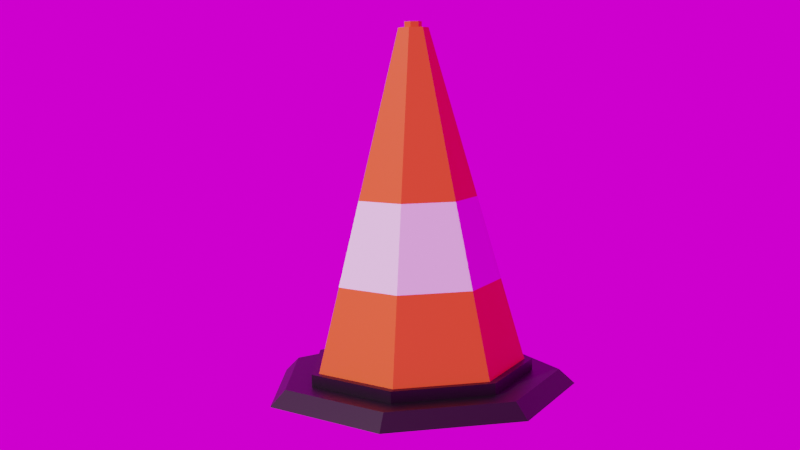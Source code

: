 # Source: Cone.blend  (saved by Blender 3.3.6; exported with 4.5.12 LTS)
import bpy
from mathutils import Matrix  # noqa: F401  (used for matrix-valued properties, if any)

bpy.ops.wm.read_factory_settings(use_empty=True)
scene = bpy.context.scene
scene.name = 'Scene'

# ---- collections
col_collection = bpy.data.collections.new('Collection'); scene.collection.children.link(col_collection)

# ---- images (referenced by path relative to the original .blend; pixels are not part of the script)
import os
ASSET_DIR = os.environ.get("B2B_ASSET_DIR", "")  # directory of the original .blend (textures are referenced by path, not embedded)
HERE = os.path.dirname(os.path.abspath(__file__))  # packed textures are extracted next to this script under _unpacked/

def load_image(name, relpath, width, height, colorspace="sRGB"):
    """Load a texture the original file referenced (path relative to the .blend, or extracted next to this script)."""
    p = next((c for c in (os.path.join(HERE, relpath), os.path.join(ASSET_DIR, relpath)) if relpath and os.path.exists(c)), "")
    if p:
        img = bpy.data.images.load(p, check_existing=True)
        img.name = name
    else:  # same state as the original file: an image datablock whose file is absent (Cycles renders it pink)
        img = bpy.data.images.new(name, width, height)
        img.source = "FILE"
        img.filepath = "//" + (relpath or name)
    img.colorspace_settings.name = colorspace
    return img
img_je_gray_02_4k_exr_001 = load_image('je_gray_02_4k.exr.001', 'je_gray_02_4k.exr', 1024, 1024, 'Linear Rec.709')

# ---- materials (node trees are filled in below, after node groups)
mat_material_004 = bpy.data.materials.new('Material.004')
mat_material_003 = bpy.data.materials.new('Material.003')
mat_material_002 = bpy.data.materials.new('Material.002')

# ---- material node trees
mat_material_004.use_nodes = True; mat_material_004.node_tree.nodes.clear()
_N = mat_material_004.node_tree.nodes; _L = mat_material_004.node_tree.links
n0 = _N.new('ShaderNodeBsdfPrincipled'); n0.name = 'Principled BSDF'; n0.location = (-78, 345)
n0.distribution = 'GGX'
n0.subsurface_method = 'RANDOM_WALK_SKIN'
n0.inputs[0].default_value = (0.8, 0.1142, 0.0002499, 1.0)
n0.inputs[3].default_value = 1.45
n0.inputs[27].default_value = (0.0, 0.0, 0.0, 1.0)
n0.inputs[28].default_value = 1.0
n1 = _N.new('ShaderNodeOutputMaterial'); n1.name = 'Material Output'; n1.location = (547, 282)
_L.new(n0.outputs[0], n1.inputs[0])
n1.is_active_output = True
mat_material_003.use_nodes = True; mat_material_003.node_tree.nodes.clear()
_N = mat_material_003.node_tree.nodes; _L = mat_material_003.node_tree.links
n0 = _N.new('ShaderNodeBsdfPrincipled'); n0.name = 'Principled BSDF'; n0.location = (10, 300)
n0.distribution = 'GGX'
n0.subsurface_method = 'RANDOM_WALK_SKIN'
n0.inputs[0].default_value = (0.0, 0.0, 0.0, 1.0)
n0.inputs[3].default_value = 1.45
n0.inputs[27].default_value = (0.0, 0.0, 0.0, 1.0)
n0.inputs[28].default_value = 1.0
n1 = _N.new('ShaderNodeOutputMaterial'); n1.name = 'Material Output'; n1.location = (300, 300)
_L.new(n0.outputs[0], n1.inputs[0])
n1.is_active_output = True

# ---- world
world_world = bpy.data.worlds.new('World'); scene.world = world_world
world_world.use_nodes = True; world_world.node_tree.nodes.clear()
_N = world_world.node_tree.nodes; _L = world_world.node_tree.links
n0 = _N.new('ShaderNodeOutputWorld'); n0.name = 'World Output'; n0.location = (300, 300)
n1 = _N.new('ShaderNodeBackground'); n1.name = 'Background'; n1.location = (10, 300)
n2 = _N.new('ShaderNodeTexEnvironment'); n2.name = 'Environment Texture'; n2.location = (-280, 280)
n2.image = img_je_gray_02_4k_exr_001
n2.interpolation = 'Closest'
_L.new(n1.outputs[0], n0.inputs[0])
_L.new(n2.outputs[0], n1.inputs[0])
n0.is_active_output = True
world_world.color = (0.05088, 0.05088, 0.05088)
world_world.use_sun_shadow = False
world_world.sun_shadow_jitter_overblur = 0.0

# ---- cameras
cam_camera = bpy.data.cameras.new('Camera')

# ---- meshes
me_cylinder = bpy.data.meshes.new('Cylinder')
me_cylinder.from_pydata([(0.0, 0.7534, -1.674), (0.589, 0.4697, -1.674), (0.7345, -0.1676, -1.674), (0.3269, -0.6788, -1.674), (-0.3269, -0.6788, -1.674), (-0.7345, -0.1676, -1.674), (-0.589, 0.4697, -1.674), (-9.465e-09, 0.06408, -21.23), (0.0501, 0.03995, -21.23), (0.06247, -0.01426, -21.23), (0.0278, -0.05774, -21.23), (-0.0278, -0.05774, -21.23), (-0.06247, -0.01426, -21.23), (-0.0501, 0.03995, -21.23), (-4.157e-09, 0.1099, -21.23), (0.08594, 0.06854, -21.23), (0.1072, -0.02446, -21.23), (0.04769, -0.09904, -21.23), (-0.04769, -0.09904, -21.23), (-0.1072, -0.02446, -21.23), (-0.08594, 0.06854, -21.23), (-6.095e-08, 0.06408, -21.57), (0.0501, 0.03995, -21.57), (0.06247, -0.01426, -21.57), (0.0278, -0.05774, -21.57), (-0.0278, -0.05774, -21.57), (-0.06247, -0.01426, -21.57), (-0.0501, 0.03995, -21.57), (-2.079e-09, 0.4316, -11.45), (-0.3375, 0.2691, -11.45), (-0.4208, -0.09605, -11.45), (-0.1873, -0.3889, -11.45), (0.1873, -0.3889, -11.45), (0.4208, -0.09605, -11.45), (0.3375, 0.2691, -11.45), (-0.4632, 0.3694, -6.563), (-0.2571, -0.5338, -6.563), (0.5777, -0.1318, -6.563), (-1.039e-09, 0.5925, -6.563), (-0.5777, -0.1318, -6.563), (0.2571, -0.5338, -6.563), (0.4632, 0.3694, -6.563)], [], [(28, 20, 29), (11, 24, 10), (30, 18, 31), (32, 16, 33), (34, 14, 28), (29, 19, 30), (31, 17, 32), (33, 15, 34), (7, 15, 8), (8, 16, 9), (9, 17, 10), (10, 18, 11), (12, 18, 19), (12, 20, 13), (13, 14, 7), (27, 22, 24), (9, 22, 8), (7, 27, 13), (12, 25, 11), (10, 23, 9), (8, 21, 7), (13, 26, 12), (0, 35, 6), (5, 36, 4), (3, 37, 2), (1, 38, 0), (6, 39, 5), (3, 36, 40), (1, 37, 41), (28, 14, 20), (11, 25, 24), (30, 19, 18), (32, 17, 16), (34, 15, 14), (29, 20, 19), (31, 18, 17), (33, 16, 15), (7, 14, 15), (8, 15, 16), (9, 16, 17), (10, 17, 18), (12, 11, 18), (12, 19, 20), (13, 20, 14), (27, 21, 22), (22, 23, 24), (24, 25, 26), (26, 27, 24), (9, 23, 22), (7, 21, 27), (12, 26, 25), (10, 24, 23), (8, 22, 21), (13, 27, 26), (0, 38, 35), (5, 39, 36), (3, 40, 37), (1, 41, 38), (6, 35, 39), (3, 4, 36), (1, 2, 37)])
_uv = me_cylinder.uv_layers.new(name='UVMap')
_uv.uv.foreach_set('vector', [0.75, 0.4308, 0.6086, 0.3627, 0.6086, 0.3627, 0.7043, 0.155, 0.7957, 0.155, 0.7957, 0.155, 0.5737, 0.2098, 0.6715, 0.0871, 0.6715, 0.0871, 0.8284, 0.0871, 0.9263, 0.2098, 0.9263, 0.2098, 0.8914, 0.3627, 0.75, 0.4308, 0.75, 0.4308, 0.6086, 0.3627, 0.5737, 0.2098, 0.5737, 0.2098, 0.6715, 0.0871, 0.8285, 0.0871, 0.8284, 0.0871, 0.9263, 0.2098, 0.8914, 0.3627, 0.8914, 0.3627, 0.75, 0.3554, 0.8914, 0.3627, 0.8324, 0.3157, 0.8324, 0.3157, 0.9263, 0.2098, 0.8528, 0.2265, 0.8528, 0.2265, 0.8285, 0.0871, 0.7957, 0.155, 0.7957, 0.155, 0.6715, 0.0871, 0.7043, 0.155, 0.6472, 0.2265, 0.6715, 0.0871, 0.5737, 0.2098, 0.6472, 0.2265, 0.6086, 0.3627, 0.6676, 0.3157, 0.6676, 0.3157, 0.75, 0.4308, 0.75, 0.3554, 0.6676, 0.3157, 0.8324, 0.3157, 0.7957, 0.155, 0.8528, 0.2265, 0.8324, 0.3157, 0.8324, 0.3157, 0.75, 0.3554, 0.6676, 0.3157, 0.6676, 0.3157, 0.6472, 0.2265, 0.7043, 0.155, 0.7043, 0.155, 0.7957, 0.155, 0.8528, 0.2265, 0.8528, 0.2265, 0.8324, 0.3157, 0.75, 0.3554, 0.75, 0.3554, 0.6676, 0.3157, 0.6472, 0.2265, 0.6472, 0.2265, 0.75, 0.4308, 0.6086, 0.3627, 0.6086, 0.3627, 0.5737, 0.2098, 0.6715, 0.0871, 0.6715, 0.0871, 0.8285, 0.0871, 0.9263, 0.2098, 0.9263, 0.2098, 0.8914, 0.3627, 0.75, 0.4308, 0.75, 0.4308, 0.6086, 0.3627, 0.5737, 0.2098, 0.5737, 0.2098, 0.8285, 0.0871, 0.6715, 0.0871, 0.8284, 0.0871, 0.8914, 0.3627, 0.9263, 0.2098, 0.8914, 0.3627, 0.75, 0.4308, 0.75, 0.4308, 0.6086, 0.3627, 0.7043, 0.155, 0.7043, 0.155, 0.7957, 0.155, 0.5737, 0.2098, 0.5737, 0.2098, 0.6715, 0.0871, 0.8284, 0.0871, 0.8285, 0.0871, 0.9263, 0.2098, 0.8914, 0.3627, 0.8914, 0.3627, 0.75, 0.4308, 0.6086, 0.3627, 0.6086, 0.3627, 0.5737, 0.2098, 0.6715, 0.0871, 0.6715, 0.0871, 0.8285, 0.0871, 0.9263, 0.2098, 0.9263, 0.2098, 0.8914, 0.3627, 0.75, 0.3554, 0.75, 0.4308, 0.8914, 0.3627, 0.8324, 0.3157, 0.8914, 0.3627, 0.9263, 0.2098, 0.8528, 0.2265, 0.9263, 0.2098, 0.8285, 0.0871, 0.7957, 0.155, 0.8285, 0.0871, 0.6715, 0.0871, 0.6472, 0.2265, 0.7043, 0.155, 0.6715, 0.0871, 0.6472, 0.2265, 0.5737, 0.2098, 0.6086, 0.3627, 0.6676, 0.3157, 0.6086, 0.3627, 0.75, 0.4308, 0.6676, 0.3157, 0.75, 0.3554, 0.8324, 0.3157, 0.8324, 0.3157, 0.8528, 0.2265, 0.7957, 0.155, 0.7957, 0.155, 0.7043, 0.155, 0.6472, 0.2265, 0.6472, 0.2265, 0.6676, 0.3157, 0.7957, 0.155, 0.8528, 0.2265, 0.8528, 0.2265, 0.8324, 0.3157, 0.75, 0.3554, 0.75, 0.3554, 0.6676, 0.3157, 0.6472, 0.2265, 0.6472, 0.2265, 0.7043, 0.155, 0.7957, 0.155, 0.7957, 0.155, 0.8528, 0.2265, 0.8324, 0.3157, 0.8324, 0.3157, 0.75, 0.3554, 0.6676, 0.3157, 0.6676, 0.3157, 0.6472, 0.2265, 0.75, 0.4308, 0.75, 0.4308, 0.6086, 0.3627, 0.5737, 0.2098, 0.5737, 0.2098, 0.6715, 0.0871, 0.8285, 0.0871, 0.8284, 0.0871, 0.9263, 0.2098, 0.8914, 0.3627, 0.8914, 0.3627, 0.75, 0.4308, 0.6086, 0.3627, 0.6086, 0.3627, 0.5737, 0.2098, 0.8285, 0.0871, 0.6715, 0.0871, 0.6715, 0.0871, 0.8914, 0.3627, 0.9263, 0.2098, 0.9263, 0.2098])
_uv.active_render = True
_uv = me_cylinder.uv_layers.new(name='Baking')
_uv.uv.foreach_set('vector', [0.1176, 0.4992, 0.1435, 0.007111, 0.1294, 0.4998, 0.3225, 0.3824, 0.3253, 0.3652, 0.3253, 0.3824, 0.185, 0.4992, 0.2108, 0.007111, 0.1967, 0.4998, 0.08092, 0.4999, 0.07792, 0.9927, 0.06914, 0.4998, 0.05028, 0.5004, 0.07012, 0.993, 0.03853, 0.5013, 0.1294, 0.4998, 0.1483, 0.007179, 0.1483, 0.5001, 0.1967, 0.4998, 0.2156, 0.007179, 0.2156, 0.5001, 0.06914, 0.4998, 0.07311, 0.9928, 0.05028, 0.5004, 0.3533, 0.1026, 0.3566, 0.09971, 0.3561, 0.102, 0.3561, 0.102, 0.3603, 0.1027, 0.3582, 0.1037, 0.3582, 0.1037, 0.3603, 0.1075, 0.3582, 0.1065, 0.3582, 0.1065, 0.3566, 0.1105, 0.3561, 0.1083, 0.3533, 0.1076, 0.3566, 0.1105, 0.3519, 0.1094, 0.3533, 0.1076, 0.3498, 0.1051, 0.3521, 0.1051, 0.3521, 0.1051, 0.3519, 0.1008, 0.3533, 0.1026, 0.3391, 0.3683, 0.3431, 0.3652, 0.3453, 0.3697, 0.2819, 0.3353, 0.2791, 0.3525, 0.2791, 0.3353, 0.2975, 0.3525, 0.2993, 0.3354, 0.2993, 0.3526, 0.3207, 0.3824, 0.3225, 0.3652, 0.3225, 0.3824, 0.2836, 0.3354, 0.2819, 0.3525, 0.2819, 0.3353, 0.2791, 0.3353, 0.2774, 0.3526, 0.2774, 0.3354, 0.2993, 0.3526, 0.3021, 0.3354, 0.3021, 0.3526, 0.0948, 0.9914, 0.1224, 0.7462, 0.1153, 0.9926, 0.1621, 0.9914, 0.1897, 0.7462, 0.1827, 0.9926, 0.08092, 0.007151, 0.06475, 0.2534, 0.06036, 0.006942, 0.02744, 0.007998, 0.02274, 0.2554, 0.006942, 0.009524, 0.1153, 0.9926, 0.1483, 0.7466, 0.1483, 0.9931, 0.2156, 0.9931, 0.1897, 0.7462, 0.2156, 0.7466, 0.02744, 0.007998, 0.06475, 0.2534, 0.03886, 0.2542, 0.1176, 0.4992, 0.1405, 0.006943, 0.1435, 0.007111, 0.3225, 0.3824, 0.3225, 0.3652, 0.3253, 0.3652, 0.185, 0.4992, 0.2078, 0.006943, 0.2108, 0.007111, 0.08092, 0.4999, 0.08092, 0.9927, 0.07792, 0.9927, 0.05028, 0.5004, 0.07311, 0.9928, 0.07012, 0.993, 0.1294, 0.4998, 0.1435, 0.007111, 0.1483, 0.007179, 0.1967, 0.4998, 0.2108, 0.007111, 0.2156, 0.007179, 0.06914, 0.4998, 0.07792, 0.9927, 0.07311, 0.9928, 0.3533, 0.1026, 0.3519, 0.1008, 0.3566, 0.09971, 0.3561, 0.102, 0.3566, 0.09971, 0.3603, 0.1027, 0.3582, 0.1037, 0.3603, 0.1027, 0.3603, 0.1075, 0.3582, 0.1065, 0.3603, 0.1075, 0.3566, 0.1105, 0.3533, 0.1076, 0.3561, 0.1083, 0.3566, 0.1105, 0.3533, 0.1076, 0.3519, 0.1094, 0.3498, 0.1051, 0.3521, 0.1051, 0.3498, 0.1051, 0.3519, 0.1008, 0.3391, 0.3683, 0.3404, 0.3658, 0.3431, 0.3652, 0.3431, 0.3652, 0.3453, 0.3669, 0.3453, 0.3697, 0.3453, 0.3697, 0.3431, 0.3715, 0.3404, 0.3708, 0.3404, 0.3708, 0.3391, 0.3683, 0.3453, 0.3697, 0.2819, 0.3353, 0.2819, 0.3525, 0.2791, 0.3525, 0.2975, 0.3525, 0.2975, 0.3353, 0.2993, 0.3354, 0.3207, 0.3824, 0.3207, 0.3652, 0.3225, 0.3652, 0.2836, 0.3354, 0.2836, 0.3526, 0.2819, 0.3525, 0.2791, 0.3353, 0.2791, 0.3525, 0.2774, 0.3526, 0.2993, 0.3526, 0.2993, 0.3354, 0.3021, 0.3354, 0.0948, 0.9914, 0.1062, 0.7453, 0.1224, 0.7462, 0.1621, 0.9914, 0.1736, 0.7453, 0.1897, 0.7462, 0.08092, 0.007151, 0.08092, 0.2535, 0.06475, 0.2534, 0.02744, 0.007998, 0.03886, 0.2542, 0.02274, 0.2554, 0.1153, 0.9926, 0.1224, 0.7462, 0.1483, 0.7466, 0.2156, 0.9931, 0.1827, 0.9926, 0.1897, 0.7462, 0.02744, 0.007998, 0.06036, 0.006942, 0.06475, 0.2534])
me_cylinder.materials.append(mat_material_004)
me_cylinder.update()
me_cylinder_001 = bpy.data.meshes.new('Cylinder.001')
me_cylinder_001.from_pydata([(0.0, 0.8076, -1.01), (0.0, 1.111, -0.1296), (0.6314, 0.5035, -1.01), (0.8688, 0.6929, -0.1296), (0.7873, -0.1797, -1.01), (1.083, -0.2473, -0.1296), (0.3504, -0.7276, -1.01), (0.4822, -1.001, -0.1296), (-0.3504, -0.7276, -1.01), (-0.4822, -1.001, -0.1296), (-0.7873, -0.1797, -1.01), (-1.083, -0.2473, -0.1296), (-0.6314, 0.5035, -1.01), (-0.8688, 0.6929, -0.1296), (0.0, 1.0, -1.01), (0.7818, 0.6235, -1.01), (0.9749, -0.2225, -1.01), (0.4339, -0.901, -1.01), (-0.4339, -0.901, -1.01), (-0.9749, -0.2225, -1.01), (-0.7818, 0.6235, -1.01), (0.0, 0.7534, -1.674), (0.589, 0.4697, -1.674), (0.7345, -0.1676, -1.674), (0.3269, -0.6788, -1.674), (-0.3269, -0.6788, -1.674), (-0.7345, -0.1676, -1.674), (-0.589, 0.4697, -1.674), (0.0, 0.8076, -1.674), (0.6314, 0.5035, -1.674), (0.7873, -0.1797, -1.674), (0.3504, -0.7276, -1.674), (-0.3504, -0.7276, -1.674), (-0.7873, -0.1797, -1.674), (-0.6314, 0.5035, -1.674)], [], [(1, 15, 14), (3, 16, 15), (5, 17, 16), (7, 18, 17), (9, 19, 18), (5, 1, 11), (11, 20, 19), (13, 14, 20), (8, 31, 6), (0, 15, 2), (2, 16, 4), (6, 16, 17), (8, 17, 18), (8, 19, 10), (10, 20, 12), (0, 20, 14), (4, 29, 2), (0, 34, 12), (10, 32, 8), (6, 30, 4), (2, 28, 0), (12, 33, 10), (22, 28, 29), (22, 30, 23), (23, 31, 24), (25, 31, 32), (25, 33, 26), (26, 34, 27), (27, 28, 21), (1, 3, 15), (3, 5, 16), (5, 7, 17), (7, 9, 18), (9, 11, 19), (5, 3, 1), (1, 13, 11), (11, 9, 7), (7, 5, 11), (11, 13, 20), (13, 1, 14), (8, 32, 31), (0, 14, 15), (2, 15, 16), (6, 4, 16), (8, 6, 17), (8, 18, 19), (10, 19, 20), (0, 12, 20), (4, 30, 29), (0, 28, 34), (10, 33, 32), (6, 31, 30), (2, 29, 28), (12, 34, 33), (22, 21, 28), (22, 29, 30), (23, 30, 31), (25, 24, 31), (25, 32, 33), (26, 33, 34), (27, 34, 28)])
_uv = me_cylinder_001.uv_layers.new(name='UVMap')
_uv.uv.foreach_set('vector', [1.0, 1.0, 0.8571, 0.5, 1.0, 0.5, 0.8571, 1.0, 0.7143, 0.5, 0.8571, 0.5, 0.7143, 1.0, 0.5714, 0.5, 0.7143, 0.5, 0.5714, 1.0, 0.4286, 0.5, 0.5714, 0.5, 0.4286, 1.0, 0.2857, 0.5, 0.4286, 0.5, 0.484, 0.1966, 0.25, 0.49, 0.01602, 0.1966, 0.2857, 1.0, 0.1429, 0.5, 0.2857, 0.5, 0.1429, 1.0, 2.98e-08, 0.5, 0.1429, 0.5, 0.6659, 0.07537, 0.8341, 0.07537, 0.8341, 0.07537, 0.75, 0.4438, 0.9376, 0.3996, 0.9015, 0.3708, 0.9015, 0.3708, 0.984, 0.1966, 0.939, 0.2069, 0.8341, 0.07537, 0.984, 0.1966, 0.8541, 0.03377, 0.6659, 0.07537, 0.8541, 0.03377, 0.6459, 0.03377, 0.6659, 0.07537, 0.516, 0.1966, 0.561, 0.2069, 0.561, 0.2069, 0.5624, 0.3996, 0.5985, 0.3708, 0.75, 0.4438, 0.5624, 0.3996, 0.75, 0.49, 0.939, 0.2069, 0.9015, 0.3708, 0.9015, 0.3708, 0.75, 0.4438, 0.5985, 0.3708, 0.5985, 0.3708, 0.561, 0.2069, 0.6659, 0.07537, 0.6659, 0.07537, 0.8341, 0.07537, 0.939, 0.2069, 0.939, 0.2069, 0.9015, 0.3708, 0.75, 0.4438, 0.75, 0.4438, 0.5985, 0.3708, 0.561, 0.2069, 0.561, 0.2069, 0.8914, 0.3627, 0.75, 0.4438, 0.9015, 0.3708, 0.8914, 0.3627, 0.939, 0.2069, 0.9263, 0.2098, 0.9263, 0.2098, 0.8341, 0.07537, 0.8285, 0.0871, 0.6715, 0.0871, 0.8341, 0.07537, 0.6659, 0.07537, 0.6715, 0.0871, 0.561, 0.2069, 0.5737, 0.2098, 0.5737, 0.2098, 0.5985, 0.3708, 0.6086, 0.3627, 0.6086, 0.3627, 0.75, 0.4438, 0.75, 0.4308, 1.0, 1.0, 0.8571, 1.0, 0.8571, 0.5, 0.8571, 1.0, 0.7143, 1.0, 0.7143, 0.5, 0.7143, 1.0, 0.5714, 1.0, 0.5714, 0.5, 0.5714, 1.0, 0.4286, 1.0, 0.4286, 0.5, 0.4286, 1.0, 0.2857, 1.0, 0.2857, 0.5, 0.484, 0.1966, 0.4376, 0.3996, 0.25, 0.49, 0.25, 0.49, 0.06236, 0.3996, 0.01602, 0.1966, 0.01602, 0.1966, 0.1459, 0.03377, 0.3541, 0.03377, 0.3541, 0.03377, 0.484, 0.1966, 0.01602, 0.1966, 0.2857, 1.0, 0.1429, 1.0, 0.1429, 0.5, 0.1429, 1.0, 2.98e-08, 1.0, 2.98e-08, 0.5, 0.6659, 0.07537, 0.6659, 0.07537, 0.8341, 0.07537, 0.75, 0.4438, 0.75, 0.49, 0.9376, 0.3996, 0.9015, 0.3708, 0.9376, 0.3996, 0.984, 0.1966, 0.8341, 0.07537, 0.939, 0.2069, 0.984, 0.1966, 0.6659, 0.07537, 0.8341, 0.07537, 0.8541, 0.03377, 0.6659, 0.07537, 0.6459, 0.03377, 0.516, 0.1966, 0.561, 0.2069, 0.516, 0.1966, 0.5624, 0.3996, 0.75, 0.4438, 0.5985, 0.3708, 0.5624, 0.3996, 0.939, 0.2069, 0.939, 0.2069, 0.9015, 0.3708, 0.75, 0.4438, 0.75, 0.4438, 0.5985, 0.3708, 0.561, 0.2069, 0.561, 0.2069, 0.6659, 0.07537, 0.8341, 0.07537, 0.8341, 0.07537, 0.939, 0.2069, 0.9015, 0.3708, 0.9015, 0.3708, 0.75, 0.4438, 0.5985, 0.3708, 0.5985, 0.3708, 0.561, 0.2069, 0.8914, 0.3627, 0.75, 0.4308, 0.75, 0.4438, 0.8914, 0.3627, 0.9015, 0.3708, 0.939, 0.2069, 0.9263, 0.2098, 0.939, 0.2069, 0.8341, 0.07537, 0.6715, 0.0871, 0.8285, 0.0871, 0.8341, 0.07537, 0.6715, 0.0871, 0.6659, 0.07537, 0.561, 0.2069, 0.5737, 0.2098, 0.561, 0.2069, 0.5985, 0.3708, 0.6086, 0.3627, 0.5985, 0.3708, 0.75, 0.4438])
_uv.active_render = True
_uv = me_cylinder_001.uv_layers.new(name='Baking')
_uv.uv.foreach_set('vector', [0.3812, 0.9308, 0.4736, 0.7686, 0.4761, 0.9066, 0.3784, 0.7775, 0.4761, 0.5476, 0.4736, 0.7686, 0.6948, 0.4363, 0.6043, 0.6017, 0.6002, 0.4639, 0.6994, 0.5894, 0.6043, 0.8228, 0.6043, 0.6017, 0.6994, 0.8351, 0.6002, 0.9607, 0.6043, 0.8228, 0.2798, 0.5637, 0.1338, 0.2877, 0.2798, 0.01169, 0.7198, 0.8352, 0.8122, 0.5984, 0.8147, 0.8195, 0.717, 0.5896, 0.8147, 0.4604, 0.8122, 0.5984, 0.5682, 0.8217, 0.497, 0.6432, 0.5682, 0.6432, 0.399, 0.2601, 0.4188, 0.06089, 0.4317, 0.09921, 0.4317, 0.09921, 0.5098, 0.01169, 0.5052, 0.05948, 0.564, 0.1708, 0.5098, 0.01169, 0.5827, 0.1495, 0.564, 0.3494, 0.5827, 0.1495, 0.5827, 0.3706, 0.564, 0.3494, 0.5098, 0.5085, 0.5052, 0.4607, 0.5052, 0.4607, 0.4188, 0.4593, 0.4317, 0.4209, 0.399, 0.2601, 0.4188, 0.4593, 0.3784, 0.2601, 0.2266, 0.5871, 0.2958, 0.7682, 0.2246, 0.7656, 0.1358, 0.5897, 0.205, 0.6985, 0.1338, 0.7011, 0.5649, 0.933, 0.497, 0.8217, 0.5682, 0.8217, 0.5682, 0.6432, 0.4936, 0.5318, 0.5649, 0.5318, 0.2246, 0.7656, 0.2978, 0.8796, 0.2266, 0.877, 0.1338, 0.7011, 0.207, 0.877, 0.1358, 0.8796, 0.6365, 0.06222, 0.6002, 0.2123, 0.6329, 0.05142, 0.6365, 0.06222, 0.7063, 0.01169, 0.705, 0.02516, 0.705, 0.02516, 0.7652, 0.123, 0.76, 0.129, 0.76, 0.2956, 0.7652, 0.123, 0.7652, 0.3016, 0.76, 0.2956, 0.7063, 0.4129, 0.705, 0.3994, 0.705, 0.3994, 0.6329, 0.3732, 0.6365, 0.3624, 0.6365, 0.3624, 0.6002, 0.2123, 0.606, 0.2123, 0.3812, 0.9308, 0.3784, 0.7775, 0.4736, 0.7686, 0.3784, 0.7775, 0.3812, 0.5318, 0.4761, 0.5476, 0.6948, 0.4363, 0.6994, 0.5894, 0.6043, 0.6017, 0.6994, 0.5894, 0.6994, 0.8351, 0.6043, 0.8228, 0.6994, 0.8351, 0.6948, 0.9883, 0.6002, 0.9607, 0.2798, 0.5637, 0.1787, 0.5091, 0.1338, 0.2877, 0.1338, 0.2877, 0.1787, 0.06636, 0.2798, 0.01169, 0.2798, 0.01169, 0.3608, 0.1649, 0.3608, 0.4106, 0.3608, 0.4106, 0.2798, 0.5637, 0.2798, 0.01169, 0.7198, 0.8352, 0.717, 0.5896, 0.8122, 0.5984, 0.717, 0.5896, 0.7198, 0.4363, 0.8147, 0.4604, 0.5682, 0.8217, 0.497, 0.8217, 0.497, 0.6432, 0.399, 0.2601, 0.3784, 0.2601, 0.4188, 0.06089, 0.4317, 0.09921, 0.4188, 0.06089, 0.5098, 0.01169, 0.564, 0.1708, 0.5052, 0.05948, 0.5098, 0.01169, 0.564, 0.3494, 0.564, 0.1708, 0.5827, 0.1495, 0.564, 0.3494, 0.5827, 0.3706, 0.5098, 0.5085, 0.5052, 0.4607, 0.5098, 0.5085, 0.4188, 0.4593, 0.399, 0.2601, 0.4317, 0.4209, 0.4188, 0.4593, 0.2266, 0.5871, 0.2978, 0.5897, 0.2958, 0.7682, 0.1358, 0.5897, 0.207, 0.5871, 0.205, 0.6985, 0.5649, 0.933, 0.4936, 0.933, 0.497, 0.8217, 0.5682, 0.6432, 0.497, 0.6432, 0.4936, 0.5318, 0.2246, 0.7656, 0.2958, 0.7682, 0.2978, 0.8796, 0.1338, 0.7011, 0.205, 0.6985, 0.207, 0.877, 0.6365, 0.06222, 0.606, 0.2123, 0.6002, 0.2123, 0.6365, 0.06222, 0.6329, 0.05142, 0.7063, 0.01169, 0.705, 0.02516, 0.7063, 0.01169, 0.7652, 0.123, 0.76, 0.2956, 0.76, 0.129, 0.7652, 0.123, 0.76, 0.2956, 0.7652, 0.3016, 0.7063, 0.4129, 0.705, 0.3994, 0.7063, 0.4129, 0.6329, 0.3732, 0.6365, 0.3624, 0.6329, 0.3732, 0.6002, 0.2123])
me_cylinder_001.materials.append(mat_material_003)
me_cylinder_001.update()
me_cylinder_002 = bpy.data.meshes.new('Cylinder.002')
me_cylinder_002.from_pydata([(-2.079e-09, 0.4316, -11.45), (-0.3375, 0.2691, -11.45), (-0.4208, -0.09605, -11.45), (-0.1873, -0.3889, -11.45), (0.1873, -0.3889, -11.45), (0.4208, -0.09605, -11.45), (0.3375, 0.2691, -11.45), (-0.4632, 0.3694, -6.563), (-0.2571, -0.5338, -6.563), (0.5777, -0.1318, -6.563), (-1.039e-09, 0.5925, -6.563), (-0.5777, -0.1318, -6.563), (0.2571, -0.5338, -6.563), (0.4632, 0.3694, -6.563)], [], [(13, 5, 6), (12, 3, 4), (11, 1, 2), (13, 0, 10), (12, 5, 9), (11, 3, 8), (10, 1, 7), (13, 9, 5), (12, 8, 3), (11, 7, 1), (13, 6, 0), (12, 4, 5), (11, 2, 3), (10, 0, 1)])
_uv = me_cylinder_002.uv_layers.new(name='UVMap')
_uv.uv.foreach_set('vector', [0.8914, 0.3627, 0.9263, 0.2098, 0.8914, 0.3627, 0.8284, 0.0871, 0.6715, 0.0871, 0.8284, 0.0871, 0.5737, 0.2098, 0.6086, 0.3627, 0.5737, 0.2098, 0.8914, 0.3627, 0.75, 0.4308, 0.75, 0.4308, 0.8284, 0.0871, 0.9263, 0.2098, 0.9263, 0.2098, 0.5737, 0.2098, 0.6715, 0.0871, 0.6715, 0.0871, 0.75, 0.4308, 0.6086, 0.3627, 0.6086, 0.3627, 0.8914, 0.3627, 0.9263, 0.2098, 0.9263, 0.2098, 0.8284, 0.0871, 0.6715, 0.0871, 0.6715, 0.0871, 0.5737, 0.2098, 0.6086, 0.3627, 0.6086, 0.3627, 0.8914, 0.3627, 0.8914, 0.3627, 0.75, 0.4308, 0.8284, 0.0871, 0.8284, 0.0871, 0.9263, 0.2098, 0.5737, 0.2098, 0.5737, 0.2098, 0.6715, 0.0871, 0.75, 0.4308, 0.75, 0.4308, 0.6086, 0.3627])
_uv.active_render = True
_uv = me_cylinder_002.uv_layers.new(name='Baking')
_uv.uv.foreach_set('vector', [0.03886, 0.2542, 0.06914, 0.4998, 0.05028, 0.5004, 0.2156, 0.7466, 0.1967, 0.4998, 0.2156, 0.5001, 0.1483, 0.7466, 0.1294, 0.4998, 0.1483, 0.5001, 0.03886, 0.2542, 0.03853, 0.5013, 0.02274, 0.2554, 0.08092, 0.2535, 0.06914, 0.4998, 0.06475, 0.2534, 0.1736, 0.7453, 0.1967, 0.4998, 0.1897, 0.7462, 0.1062, 0.7453, 0.1294, 0.4998, 0.1224, 0.7462, 0.03886, 0.2542, 0.06475, 0.2534, 0.06914, 0.4998, 0.2156, 0.7466, 0.1897, 0.7462, 0.1967, 0.4998, 0.1483, 0.7466, 0.1224, 0.7462, 0.1294, 0.4998, 0.03886, 0.2542, 0.05028, 0.5004, 0.03853, 0.5013, 0.08092, 0.2535, 0.08092, 0.4999, 0.06914, 0.4998, 0.1736, 0.7453, 0.185, 0.4992, 0.1967, 0.4998, 0.1062, 0.7453, 0.1176, 0.4992, 0.1294, 0.4998])
me_cylinder_002.materials.append(mat_material_002)
me_cylinder_002.update()

# ---- objects
ob_traffic_cone = bpy.data.objects.new('Traffic Cone', me_cylinder)
ob_traffic_cone_001 = bpy.data.objects.new('Traffic Cone.001', me_cylinder_001)
ob_traffic_cone_002 = bpy.data.objects.new('Traffic Cone.002', me_cylinder_002)
ob_camera = bpy.data.objects.new('Camera', cam_camera)

# ---- transforms, parenting, visibility, modifiers, constraints
ob_traffic_cone.location = (0.0, 0.0, 0.0)
ob_traffic_cone.scale = (1.0, 1.0, -0.1193)
ob_traffic_cone_001.location = (0.0, 0.0, 0.0)
ob_traffic_cone_001.scale = (1.0, 1.0, -0.1193)
ob_traffic_cone_002.location = (0.0, 0.0, 0.0)
ob_traffic_cone_002.scale = (1.0, 1.0, -0.1193)
ob_camera.location = (7.708, 0.009005, 2.201)
ob_camera.rotation_euler = (1.438, 0.01873, 1.584)
ob_camera.scale = (1.0, 1.0, 1.0)

# ---- collection membership
col_collection.objects.link(ob_traffic_cone)
col_collection.objects.link(ob_traffic_cone_001)
col_collection.objects.link(ob_traffic_cone_002)
col_collection.objects.link(ob_camera)

# ---- scene / render settings (as saved in the file)
scene.camera = ob_camera
scene.frame_start = 1; scene.frame_end = 250; scene.frame_set(1)
scene.render.engine = 'CYCLES'
scene.render.film_transparent = True
scene.cycles.sampling_pattern = 'TABULATED_SOBOL'
scene.cycles.use_light_tree = False
scene.cycles.bake_type = 'DIFFUSE'
scene.view_settings.view_transform = 'Filmic'
bpy.context.view_layer.update()

# ---- added for rendering (the .blend has no usable light): sun
light_auto_sun = bpy.data.lights.new('AutoSun', 'SUN')
light_auto_sun.energy = 3.0
light_auto_sun.angle = 0.0523599
ob_auto_sun = bpy.data.objects.new('AutoSun', light_auto_sun)
scene.collection.objects.link(ob_auto_sun)
ob_auto_sun.rotation_euler = (0.872665, 0.174533, 0.523599)
bpy.context.view_layer.update()
